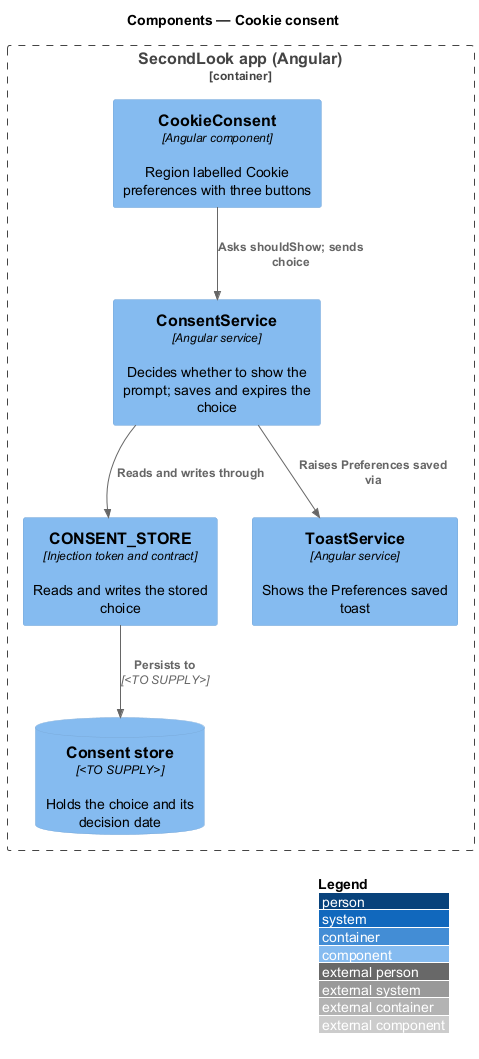

The diagram above was rendered by PlantUML. Its source (embedded in the PNG):
@startuml
!include <C4/C4_Component>
LAYOUT_WITH_LEGEND()
title Components — Cookie consent

Container_Boundary(spa, "SecondLook app (Angular)") {
  Component(prompt, "CookieConsent", "Angular component", "Region labelled Cookie preferences with three buttons")
  Component(service, "ConsentService", "Angular service", "Decides whether to show the prompt; saves and expires the choice")
  Component(token, "CONSENT_STORE", "Injection token and contract", "Reads and writes the stored choice")
  Component(toast, "ToastService", "Angular service", "Shows the Preferences saved toast")
  ComponentDb(store, "Consent store", "<TO SUPPLY>", "Holds the choice and its decision date")
}
Rel(prompt, service, "Asks shouldShow; sends choice")
Rel(service, token, "Reads and writes through")
Rel(token, store, "Persists to", "<TO SUPPLY>")
Rel(service, toast, "Raises Preferences saved via")
@enduml